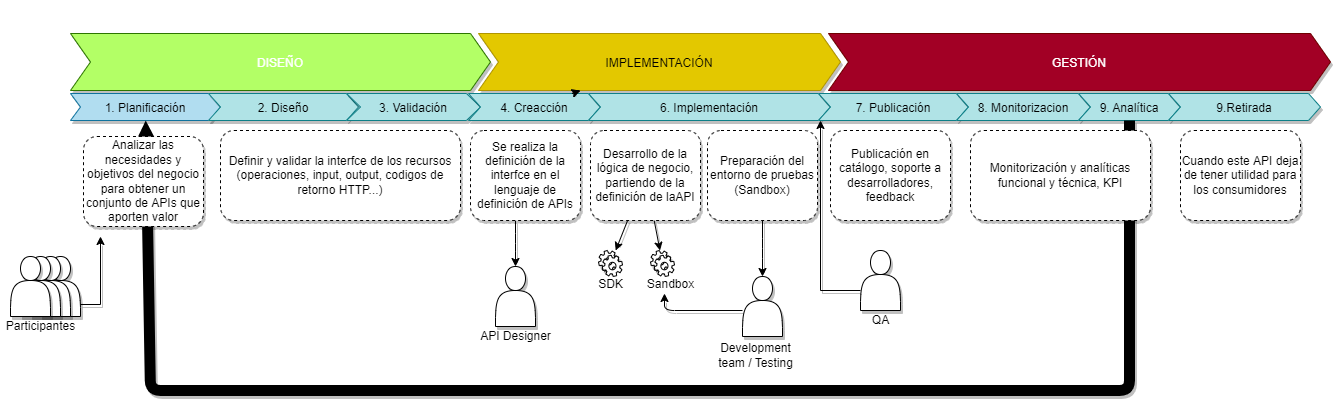

The diagram above was exported from draw.io. Its source (the exported page's mxGraphModel, read from the mxfile embedded in the PNG):
<mxGraphModel dx="1013" dy="790" grid="1" gridSize="10" guides="1" tooltips="1" connect="1" arrows="1" fold="1" page="1" pageScale="1" pageWidth="827" pageHeight="1169" background="none" math="0" shadow="0">
  <root>
    <mxCell id="0" />
    <mxCell id="1" parent="0" />
    <mxCell id="2" value="" style="swimlane;childLayout=stackLayout;horizontal=1;fillColor=none;horizontalStack=1;resizeParent=1;resizeParentMax=0;resizeLast=0;collapsible=0;strokeColor=none;stackBorder=10;stackSpacing=-12;resizable=1;align=center;points=[];fontColor=#000000;shadow=1;" parent="1" vertex="1">
      <mxGeometry x="70" y="130" width="1280" height="100" as="geometry" />
    </mxCell>
    <mxCell id="3" value="DISEÑO" style="shape=step;perimeter=stepPerimeter;fixedSize=1;points=[];fillColor=#B3FF66;fontColor=#ffffff;strokeColor=#2D7600;shadow=1;" parent="2" vertex="1">
      <mxGeometry x="10" y="33" width="420" height="57" as="geometry" />
    </mxCell>
    <mxCell id="4" value="IMPLEMENTACIÓN" style="shape=step;perimeter=stepPerimeter;fixedSize=1;points=[];fillColor=#e3c800;fontColor=#000000;strokeColor=#B09500;shadow=1;" parent="2" vertex="1">
      <mxGeometry x="418" y="33" width="362" height="57" as="geometry" />
    </mxCell>
    <mxCell id="5" value="GESTIÓN" style="shape=step;perimeter=stepPerimeter;fixedSize=1;points=[];fillColor=#A20025;fontColor=#ffffff;strokeColor=#6F0000;shadow=1;" parent="2" vertex="1">
      <mxGeometry x="768" y="33" width="502" height="57" as="geometry" />
    </mxCell>
    <mxCell id="6" value="" style="swimlane;childLayout=stackLayout;horizontal=1;fillColor=none;horizontalStack=1;resizeParent=1;resizeParentMax=0;resizeLast=0;collapsible=0;strokeColor=none;stackBorder=10;stackSpacing=-12;resizable=1;align=center;points=[];fontColor=#000000;shadow=1;" parent="1" vertex="1">
      <mxGeometry x="70" y="190" width="1270" height="70" as="geometry" />
    </mxCell>
    <mxCell id="14" value="1. Planificación" style="shape=step;perimeter=stepPerimeter;fixedSize=1;points=[];fillColor=#b1ddf0;strokeColor=#10739e;size=10;shadow=1;" parent="6" vertex="1">
      <mxGeometry x="10" y="33" width="150" height="27" as="geometry" />
    </mxCell>
    <mxCell id="7" value="2. Diseño" style="shape=step;perimeter=stepPerimeter;fixedSize=1;points=[];fillColor=#b0e3e6;strokeColor=#0e8088;size=12;shadow=1;" parent="6" vertex="1">
      <mxGeometry x="148" y="33" width="150" height="27" as="geometry" />
    </mxCell>
    <mxCell id="10" value="3. Validación" style="shape=step;perimeter=stepPerimeter;fixedSize=1;points=[];fillColor=#b0e3e6;strokeColor=#0e8088;size=14;shadow=1;" parent="6" vertex="1">
      <mxGeometry x="286" y="33" width="134" height="27" as="geometry" />
    </mxCell>
    <mxCell id="34" value="4. Creacción" style="shape=step;perimeter=stepPerimeter;fixedSize=1;points=[];fillColor=#b0e3e6;strokeColor=#0e8088;size=12;shadow=1;" parent="6" vertex="1">
      <mxGeometry x="408" y="33" width="132" height="27" as="geometry" />
    </mxCell>
    <mxCell id="42" value="6. Implementación" style="shape=step;perimeter=stepPerimeter;fixedSize=1;points=[];fillColor=#b0e3e6;strokeColor=#0e8088;size=12;shadow=1;" parent="6" vertex="1">
      <mxGeometry x="528" y="33" width="242" height="27" as="geometry" />
    </mxCell>
    <mxCell id="47" value="7. Publicación" style="shape=step;perimeter=stepPerimeter;fixedSize=1;points=[];fillColor=#b0e3e6;strokeColor=#0e8088;size=12;shadow=1;" parent="6" vertex="1">
      <mxGeometry x="758" y="33" width="150" height="27" as="geometry" />
    </mxCell>
    <mxCell id="49" value="8. Monitorizacion" style="shape=step;perimeter=stepPerimeter;fixedSize=1;points=[];fillColor=#b0e3e6;strokeColor=#0e8088;size=12;shadow=1;" parent="6" vertex="1">
      <mxGeometry x="896" y="33" width="134" height="27" as="geometry" />
    </mxCell>
    <mxCell id="50" value="9. Analítica" style="shape=step;perimeter=stepPerimeter;fixedSize=1;points=[];fillColor=#b0e3e6;strokeColor=#0e8088;size=12;shadow=1;" parent="6" vertex="1">
      <mxGeometry x="1018" y="33" width="102" height="27" as="geometry" />
    </mxCell>
    <mxCell id="54" value="9.Retirada" style="shape=step;perimeter=stepPerimeter;fixedSize=1;points=[];fillColor=#b0e3e6;strokeColor=#0e8088;size=12;shadow=1;" parent="6" vertex="1">
      <mxGeometry x="1108" y="33" width="152" height="27" as="geometry" />
    </mxCell>
    <mxCell id="86" style="edgeStyle=none;html=1;shadow=1;strokeWidth=11;rounded=1;" edge="1" parent="6" source="50" target="14">
      <mxGeometry relative="1" as="geometry">
        <mxPoint x="70" y="310" as="targetPoint" />
        <Array as="points">
          <mxPoint x="1069" y="330" />
          <mxPoint x="570" y="330" />
          <mxPoint x="90" y="330" />
        </Array>
      </mxGeometry>
    </mxCell>
    <mxCell id="27" value="Definir y validar la interfce de los recursos (operaciones, input, output, codigos de retorno HTTP...)" style="shape=ext;rounded=1;html=1;whiteSpace=wrap;dashed=1;fillColor=default;gradientColor=none;shadow=1;" parent="1" vertex="1">
      <mxGeometry x="230" y="260" width="240" height="90" as="geometry" />
    </mxCell>
    <mxCell id="28" value="Analizar las necesidades y objetivos del negocio para obtener un conjunto de APIs que aporten valor" style="shape=ext;rounded=1;html=1;whiteSpace=wrap;dashed=1;fillColor=default;shadow=1;glass=0;" parent="1" vertex="1">
      <mxGeometry x="93" y="266" width="120" height="90" as="geometry" />
    </mxCell>
    <mxCell id="35" value="" style="edgeStyle=none;html=1;shadow=1;" parent="1" source="34" target="4" edge="1">
      <mxGeometry relative="1" as="geometry" />
    </mxCell>
    <mxCell id="36" value="" style="edgeStyle=none;html=1;shadow=1;" parent="1" source="34" target="4" edge="1">
      <mxGeometry relative="1" as="geometry" />
    </mxCell>
    <mxCell id="73" style="edgeStyle=elbowEdgeStyle;html=1;entryX=0.5;entryY=0;entryDx=0;entryDy=0;strokeColor=default;shadow=1;" parent="1" source="43" target="72" edge="1">
      <mxGeometry relative="1" as="geometry" />
    </mxCell>
    <mxCell id="43" value="Se realiza la definición de la interfce&amp;nbsp;en el lenguaje de definición de APIs" style="shape=ext;rounded=1;html=1;whiteSpace=wrap;dashed=1;fillColor=default;shadow=1;" parent="1" vertex="1">
      <mxGeometry x="480" y="260" width="110" height="90" as="geometry" />
    </mxCell>
    <mxCell id="70" style="edgeStyle=elbowEdgeStyle;html=1;shadow=1;" parent="1" source="44" target="61" edge="1">
      <mxGeometry relative="1" as="geometry" />
    </mxCell>
    <mxCell id="44" value="&lt;div&gt;&lt;span&gt;Preparación del entorno de pruebas (Sandbox)&lt;/span&gt;&lt;br&gt;&lt;/div&gt;" style="shape=ext;rounded=1;html=1;whiteSpace=wrap;dashed=1;fillColor=default;shadow=1;" parent="1" vertex="1">
      <mxGeometry x="717" y="260" width="110" height="90" as="geometry" />
    </mxCell>
    <mxCell id="67" style="edgeStyle=none;html=1;shadow=1;" parent="1" source="45" target="64" edge="1">
      <mxGeometry relative="1" as="geometry" />
    </mxCell>
    <mxCell id="68" style="edgeStyle=none;html=1;shadow=1;" parent="1" source="45" target="63" edge="1">
      <mxGeometry relative="1" as="geometry" />
    </mxCell>
    <mxCell id="45" value="Desarrollo de la lógica de negocio, partiendo de la definición de laAPI" style="shape=ext;rounded=1;html=1;whiteSpace=wrap;dashed=1;fillColor=default;shadow=1;" parent="1" vertex="1">
      <mxGeometry x="600" y="260" width="110" height="90" as="geometry" />
    </mxCell>
    <mxCell id="51" value="Publicación en catálogo, soporte a desarrolladores, feedback" style="shape=ext;rounded=1;html=1;whiteSpace=wrap;dashed=1;fillColor=default;shadow=1;" parent="1" vertex="1">
      <mxGeometry x="840" y="260" width="120" height="90" as="geometry" />
    </mxCell>
    <mxCell id="52" value="Monitorización y analíticas&lt;br&gt;funcional y técnica, KPI" style="shape=ext;rounded=1;html=1;whiteSpace=wrap;dashed=1;fillColor=default;shadow=1;" parent="1" vertex="1">
      <mxGeometry x="980" y="260" width="180" height="90" as="geometry" />
    </mxCell>
    <mxCell id="53" value="Cuando este API deja de tener utilidad para los consumidores" style="shape=ext;rounded=1;html=1;whiteSpace=wrap;dashed=1;fillColor=default;shadow=1;" parent="1" vertex="1">
      <mxGeometry x="1190" y="260" width="120" height="90" as="geometry" />
    </mxCell>
    <mxCell id="56" style="edgeStyle=orthogonalEdgeStyle;rounded=0;orthogonalLoop=1;jettySize=auto;html=1;shadow=1;" parent="1" source="57" edge="1">
      <mxGeometry relative="1" as="geometry">
        <mxPoint x="830" y="250" as="targetPoint" />
        <Array as="points">
          <mxPoint x="830" y="420" />
        </Array>
      </mxGeometry>
    </mxCell>
    <mxCell id="57" value="" style="shape=actor;whiteSpace=wrap;html=1;shadow=1;fillColor=#ffffff;gradientColor=none;" parent="1" vertex="1">
      <mxGeometry x="870" y="380" width="40" height="60" as="geometry" />
    </mxCell>
    <mxCell id="58" value="QA" style="text;html=1;align=center;verticalAlign=middle;resizable=0;points=[];autosize=1;shadow=1;" parent="1" vertex="1">
      <mxGeometry x="875" y="440" width="30" height="20" as="geometry" />
    </mxCell>
    <mxCell id="60" value="Development&lt;br&gt;team / Testing" style="text;html=1;align=center;verticalAlign=middle;resizable=0;points=[];autosize=1;shadow=1;" parent="1" vertex="1">
      <mxGeometry x="720" y="470" width="90" height="30" as="geometry" />
    </mxCell>
    <mxCell id="69" style="edgeStyle=elbowEdgeStyle;html=1;entryX=0.4;entryY=0.95;entryDx=0;entryDy=0;entryPerimeter=0;shadow=1;" parent="1" source="61" target="66" edge="1">
      <mxGeometry relative="1" as="geometry">
        <Array as="points">
          <mxPoint x="674" y="440" />
        </Array>
      </mxGeometry>
    </mxCell>
    <mxCell id="61" value="" style="shape=actor;whiteSpace=wrap;html=1;shadow=1;fillColor=#ffffff;gradientColor=none;" parent="1" vertex="1">
      <mxGeometry x="752" y="406" width="40" height="60" as="geometry" />
    </mxCell>
    <mxCell id="63" value="" style="shape=mxgraph.bpmn.service_task;html=1;outlineConnect=0;shadow=1;fillColor=#ffffff;gradientColor=none;" parent="1" vertex="1">
      <mxGeometry x="660" y="380" width="24" height="26" as="geometry" />
    </mxCell>
    <mxCell id="64" value="" style="shape=mxgraph.bpmn.service_task;html=1;outlineConnect=0;shadow=1;fillColor=#ffffff;gradientColor=none;" parent="1" vertex="1">
      <mxGeometry x="608" y="380" width="24" height="26" as="geometry" />
    </mxCell>
    <mxCell id="65" value="SDK" style="text;html=1;align=center;verticalAlign=middle;resizable=0;points=[];autosize=1;shadow=1;" parent="1" vertex="1">
      <mxGeometry x="600" y="404" width="40" height="20" as="geometry" />
    </mxCell>
    <mxCell id="66" value="Sandbox" style="text;html=1;align=center;verticalAlign=middle;resizable=0;points=[];autosize=1;shadow=1;" parent="1" vertex="1">
      <mxGeometry x="650" y="404" width="60" height="20" as="geometry" />
    </mxCell>
    <mxCell id="71" value="API Designer" style="text;html=1;align=center;verticalAlign=middle;resizable=0;points=[];autosize=1;shadow=1;" parent="1" vertex="1">
      <mxGeometry x="480" y="456" width="90" height="20" as="geometry" />
    </mxCell>
    <mxCell id="72" value="" style="shape=actor;whiteSpace=wrap;html=1;shadow=1;fillColor=#ffffff;gradientColor=none;" parent="1" vertex="1">
      <mxGeometry x="505" y="396" width="40" height="60" as="geometry" />
    </mxCell>
    <mxCell id="80" value="" style="shape=actor;whiteSpace=wrap;html=1;shadow=1;fillColor=#ffffff;gradientColor=none;" parent="1" vertex="1">
      <mxGeometry x="50" y="386" width="40" height="60" as="geometry" />
    </mxCell>
    <mxCell id="81" style="edgeStyle=orthogonalEdgeStyle;rounded=0;orthogonalLoop=1;jettySize=auto;html=1;entryX=0.5;entryY=1;entryDx=0;entryDy=0;shadow=1;" parent="1" edge="1">
      <mxGeometry relative="1" as="geometry">
        <mxPoint x="90" y="434" as="sourcePoint" />
        <mxPoint x="110" y="366" as="targetPoint" />
        <Array as="points">
          <mxPoint x="110" y="434" />
        </Array>
      </mxGeometry>
    </mxCell>
    <mxCell id="82" value="" style="shape=actor;whiteSpace=wrap;html=1;shadow=1;fillColor=#ffffff;gradientColor=none;" parent="1" vertex="1">
      <mxGeometry x="40" y="386" width="40" height="60" as="geometry" />
    </mxCell>
    <mxCell id="83" value="Participantes" style="text;html=1;align=center;verticalAlign=middle;resizable=0;points=[];autosize=1;shadow=1;" parent="1" vertex="1">
      <mxGeometry x="10" y="446" width="80" height="20" as="geometry" />
    </mxCell>
    <mxCell id="84" value="" style="shape=actor;whiteSpace=wrap;html=1;shadow=1;fillColor=#ffffff;gradientColor=none;" parent="1" vertex="1">
      <mxGeometry x="30" y="386" width="40" height="60" as="geometry" />
    </mxCell>
    <mxCell id="85" value="" style="shape=actor;whiteSpace=wrap;html=1;shadow=1;fillColor=#ffffff;gradientColor=none;" parent="1" vertex="1">
      <mxGeometry x="20" y="386" width="40" height="60" as="geometry" />
    </mxCell>
  </root>
</mxGraphModel>